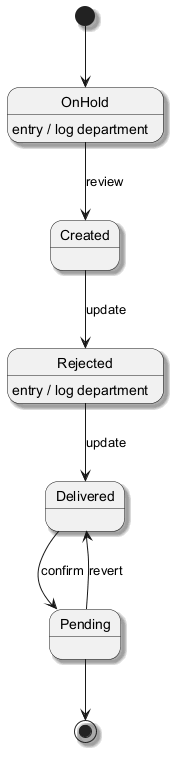

The diagram above was rendered by PlantUML. Its source (embedded in the PNG):
@startuml
skinparam monochrome true
skinparam shadowing true
[*] --> OnHold
OnHold --> Created : review
OnHold : entry / log department
Created --> Rejected : update
Rejected --> Delivered : update
Rejected : entry / log department
Delivered --> Pending : confirm
Pending --> Delivered : revert
Pending --> [*]
@enduml